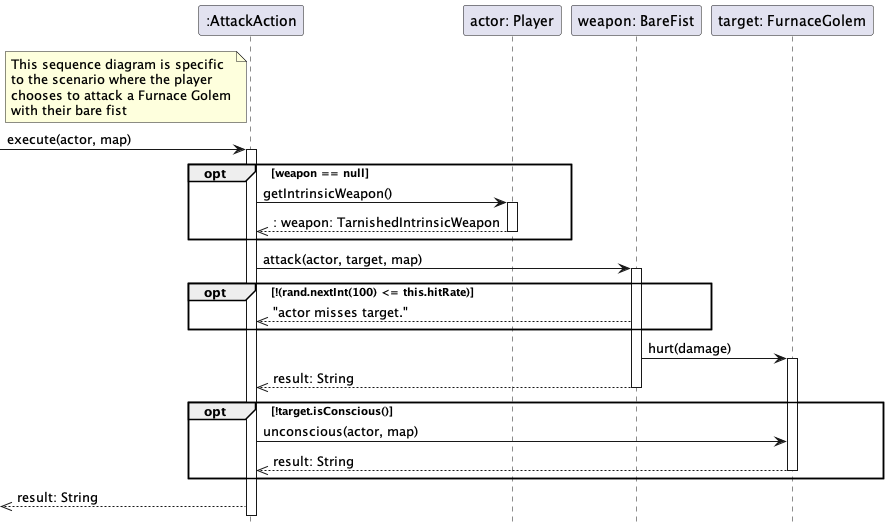

The diagram above was rendered by PlantUML. Its source (embedded in the PNG):
@startuml AttackAction

hide footbox

participant ":AttackAction" as AttackAction
participant "actor: Player" as Player
participant "weapon: BareFist" as TarnishedIntrinsicWeapon
participant "target: FurnaceGolem" as Target

note left of AttackAction
This sequence diagram is specific
to the scenario where the player
chooses to attack a Furnace Golem
with their bare fist
end note

-> AttackAction++ : execute(actor, map)

opt weapon == null

AttackAction -> Player++ : getIntrinsicWeapon()
Player -->> AttackAction--:  : weapon: TarnishedIntrinsicWeapon

end

AttackAction -> TarnishedIntrinsicWeapon++ : attack(actor, target, map)

opt !(rand.nextInt(100) <= this.hitRate)

AttackAction <<-- TarnishedIntrinsicWeapon  : "actor misses target."

end

TarnishedIntrinsicWeapon -> Target++ : hurt(damage)

TarnishedIntrinsicWeapon -->> AttackAction-- : result: String

opt !target.isConscious()

AttackAction -> Target : unconscious(actor, map)
Target -->> AttackAction-- : result: String

end

<<-- AttackAction : result: String

@enduml